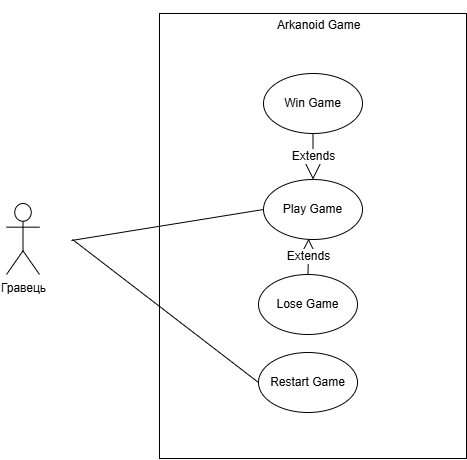

The diagram above was exported from draw.io. Its source (the exported page's mxGraphModel, read from the mxfile embedded in the PNG):
<mxGraphModel dx="1514" dy="1057" grid="0" gridSize="10" guides="1" tooltips="1" connect="1" arrows="1" fold="1" page="0" pageScale="1" pageWidth="827" pageHeight="1169" math="0" shadow="0">
  <root>
    <object label="" id="0">
      <mxCell />
    </object>
    <mxCell id="1" parent="0" />
    <mxCell id="lmco6ZdWPl8lf_A2TjGT-1" value="Гравець" style="shape=umlActor;verticalLabelPosition=bottom;verticalAlign=top;html=1;outlineConnect=0;" vertex="1" parent="1">
      <mxGeometry x="-269" y="102" width="33" height="71" as="geometry" />
    </mxCell>
    <mxCell id="lmco6ZdWPl8lf_A2TjGT-3" value="&lt;p style=&quot;white-space-collapse: preserve;&quot; dir=&quot;auto&quot;&gt;&lt;br&gt;&lt;/p&gt;" style="html=1;whiteSpace=wrap;" vertex="1" parent="1">
      <mxGeometry x="-116" y="-88" width="307" height="445" as="geometry" />
    </mxCell>
    <mxCell id="lmco6ZdWPl8lf_A2TjGT-5" value="&lt;p style=&quot;white-space-collapse: preserve;&quot; dir=&quot;auto&quot;&gt;Play Game&lt;/p&gt;" style="ellipse;whiteSpace=wrap;html=1;" vertex="1" parent="1">
      <mxGeometry x="-12" y="78" width="99" height="60" as="geometry" />
    </mxCell>
    <mxCell id="lmco6ZdWPl8lf_A2TjGT-6" value="&lt;p style=&quot;white-space-collapse: preserve;&quot; dir=&quot;auto&quot;&gt;Win Game&lt;/p&gt;" style="ellipse;whiteSpace=wrap;html=1;" vertex="1" parent="1">
      <mxGeometry x="-12" y="-28" width="99" height="60" as="geometry" />
    </mxCell>
    <mxCell id="lmco6ZdWPl8lf_A2TjGT-7" value="&lt;p style=&quot;white-space-collapse: preserve;&quot; dir=&quot;auto&quot;&gt;Lose Game&lt;/p&gt;" style="ellipse;whiteSpace=wrap;html=1;" vertex="1" parent="1">
      <mxGeometry x="-17" y="173" width="99" height="60" as="geometry" />
    </mxCell>
    <mxCell id="lmco6ZdWPl8lf_A2TjGT-8" value="&lt;p style=&quot;white-space-collapse: preserve;&quot; dir=&quot;auto&quot;&gt;Restart Game&lt;/p&gt;" style="ellipse;whiteSpace=wrap;html=1;" vertex="1" parent="1">
      <mxGeometry x="-17" y="251" width="99" height="60" as="geometry" />
    </mxCell>
    <mxCell id="lmco6ZdWPl8lf_A2TjGT-10" value="" style="endArrow=none;html=1;rounded=0;fontSize=12;startSize=8;endSize=8;curved=1;exitX=0;exitY=0.5;exitDx=0;exitDy=0;" edge="1" parent="1" source="lmco6ZdWPl8lf_A2TjGT-5">
      <mxGeometry width="50" height="50" relative="1" as="geometry">
        <mxPoint x="99" y="196" as="sourcePoint" />
        <mxPoint x="-204" y="139" as="targetPoint" />
      </mxGeometry>
    </mxCell>
    <mxCell id="lmco6ZdWPl8lf_A2TjGT-11" value="" style="endArrow=none;html=1;rounded=0;fontSize=12;startSize=8;endSize=8;curved=1;entryX=0;entryY=0.5;entryDx=0;entryDy=0;" edge="1" parent="1" target="lmco6ZdWPl8lf_A2TjGT-8">
      <mxGeometry width="50" height="50" relative="1" as="geometry">
        <mxPoint x="-203" y="138" as="sourcePoint" />
        <mxPoint x="149" y="146" as="targetPoint" />
      </mxGeometry>
    </mxCell>
    <mxCell id="lmco6ZdWPl8lf_A2TjGT-12" value="Extends" style="endArrow=block;endSize=16;endFill=0;html=1;rounded=0;fontSize=12;curved=1;exitX=0.5;exitY=0;exitDx=0;exitDy=0;entryX=0.456;entryY=0.987;entryDx=0;entryDy=0;entryPerimeter=0;" edge="1" parent="1" source="lmco6ZdWPl8lf_A2TjGT-7" target="lmco6ZdWPl8lf_A2TjGT-5">
      <mxGeometry width="160" relative="1" as="geometry">
        <mxPoint x="67" y="184" as="sourcePoint" />
        <mxPoint x="227" y="184" as="targetPoint" />
      </mxGeometry>
    </mxCell>
    <mxCell id="lmco6ZdWPl8lf_A2TjGT-13" value="Extends" style="endArrow=block;endSize=16;endFill=0;html=1;rounded=0;fontSize=12;curved=1;exitX=0.5;exitY=1;exitDx=0;exitDy=0;entryX=0.5;entryY=0;entryDx=0;entryDy=0;" edge="1" parent="1" source="lmco6ZdWPl8lf_A2TjGT-6" target="lmco6ZdWPl8lf_A2TjGT-5">
      <mxGeometry width="160" relative="1" as="geometry">
        <mxPoint x="67" y="97" as="sourcePoint" />
        <mxPoint x="227" y="97" as="targetPoint" />
      </mxGeometry>
    </mxCell>
    <mxCell id="lmco6ZdWPl8lf_A2TjGT-14" value="&lt;p dir=&quot;auto&quot; style=&quot;white-space: pre-wrap;&quot;&gt;Arkanoid Game&lt;/p&gt;" style="text;whiteSpace=wrap;html=1;" vertex="1" parent="1">
      <mxGeometry x="-0.000388454861315779" y="-101.99518518518522" width="116" height="60" as="geometry" />
    </mxCell>
  </root>
</mxGraphModel>